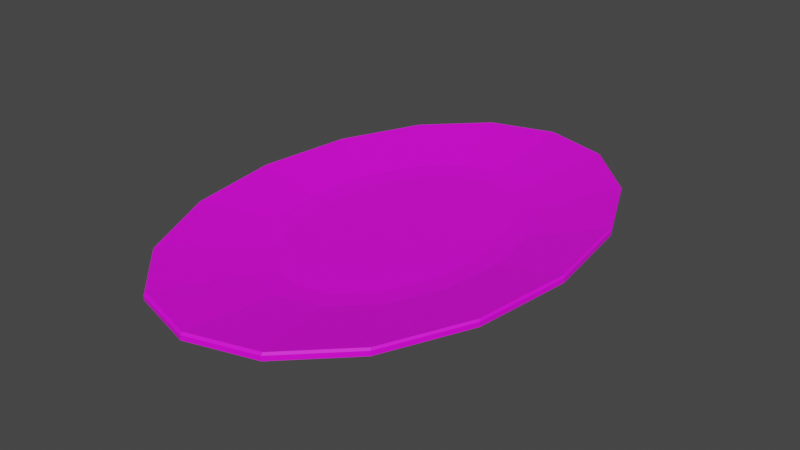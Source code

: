 # Source: plate-02.blend  (saved by Blender 4.0.36; exported with 4.5.12 LTS)
import bpy
from mathutils import Matrix  # noqa: F401  (used for matrix-valued properties, if any)

bpy.ops.wm.read_factory_settings(use_empty=True)
scene = bpy.context.scene
scene.name = 'Scene'

# ---- collections
col_collection = bpy.data.collections.new('Collection'); scene.collection.children.link(col_collection)

# ---- images (referenced by path relative to the original .blend; pixels are not part of the script)
import os
ASSET_DIR = os.environ.get("B2B_ASSET_DIR", "")  # directory of the original .blend (textures are referenced by path, not embedded)
HERE = os.path.dirname(os.path.abspath(__file__))  # packed textures are extracted next to this script under _unpacked/

def load_image(name, relpath, width, height, colorspace="sRGB"):
    """Load a texture the original file referenced (path relative to the .blend, or extracted next to this script)."""
    p = next((c for c in (os.path.join(HERE, relpath), os.path.join(ASSET_DIR, relpath)) if relpath and os.path.exists(c)), "")
    if p:
        img = bpy.data.images.load(p, check_existing=True)
        img.name = name
    else:  # same state as the original file: an image datablock whose file is absent (Cycles renders it pink)
        img = bpy.data.images.new(name, width, height)
        img.source = "FILE"
        img.filepath = "//" + (relpath or name)
    img.colorspace_settings.name = colorspace
    return img
img_colortilemap_png = load_image('ColorTilemap.png', 'ColorTilemap.png', 1024, 1024, 'sRGB')

# ---- materials (node trees are filled in below, after node groups)
mat_pixelassetsmaterial = bpy.data.materials.new('PixelAssetsMaterial')
mat_pixelassetsmaterial.use_transparent_shadow = False

# ---- material node trees
mat_pixelassetsmaterial.use_nodes = True; mat_pixelassetsmaterial.node_tree.nodes.clear()
_N = mat_pixelassetsmaterial.node_tree.nodes; _L = mat_pixelassetsmaterial.node_tree.links
n0 = _N.new('ShaderNodeBsdfPrincipled'); n0.name = 'Principled BSDF'; n0.location = (10, 300)
n0.distribution = 'GGX'
n0.subsurface_method = 'BURLEY'
n0.inputs[3].default_value = 1.45
n0.inputs[27].default_value = (0.0, 0.0, 0.0, 1.0)
n0.inputs[28].default_value = 1.0
n1 = _N.new('ShaderNodeOutputMaterial'); n1.name = 'Material Output'; n1.location = (300, 300)
n2 = _N.new('ShaderNodeTexImage'); n2.name = 'Image Texture'; n2.location = (-280, 280)
n2.image = img_colortilemap_png
_L.new(n0.outputs[0], n1.inputs[0])
_L.new(n2.outputs[0], n0.inputs[0])
n1.is_active_output = True

# ---- world
world_world = bpy.data.worlds.new('World'); scene.world = world_world
world_world.use_nodes = True; world_world.node_tree.nodes.clear()
_N = world_world.node_tree.nodes; _L = world_world.node_tree.links
n0 = _N.new('ShaderNodeOutputWorld'); n0.name = 'World Output'; n0.location = (300, 300)
n1 = _N.new('ShaderNodeBackground'); n1.name = 'Background'; n1.location = (10, 300)
n1.inputs[0].default_value = (0.05088, 0.05088, 0.05088, 1.0)
_L.new(n1.outputs[0], n0.inputs[0])
n0.is_active_output = True
world_world.color = (0.05088, 0.05088, 0.05088)
world_world.use_sun_shadow = False
world_world.sun_shadow_jitter_overblur = 0.0

# ---- meshes
me_cylinder = bpy.data.meshes.new('Cylinder')
me_cylinder.from_pydata([(-3.725e-08, 1.472, 0.0), (0.3827, 1.36, 0.0), (0.7071, 1.041, 0.0), (0.9239, 0.5632, 0.0), (1.0, -8.319e-08, 0.0), (0.9239, -0.5632, 0.0), (0.7071, -1.041, 0.0), (0.3827, -1.36, 0.0), (1.137e-07, -1.472, 0.0), (-0.3827, -1.36, 0.0), (-0.7071, -1.041, 0.0), (-0.9239, -0.5632, 0.0), (-1.0, -1.305e-09, 0.0), (-0.9239, 0.5632, 0.0), (-0.7071, 1.041, 0.0), (-0.3827, 1.36, 0.0), (-4.922e-08, 1.835, 0.1045), (0.4772, 1.696, 0.1045), (0.8818, 1.298, 0.1045), (1.152, 0.7023, 0.1045), (1.247, -1.038e-07, 0.1045), (1.152, -0.7023, 0.1045), (0.8818, -1.298, 0.1045), (0.4772, -1.696, 0.1045), (1.391e-07, -1.835, 0.1045), (-0.4772, -1.696, 0.1045), (-0.8818, -1.298, 0.1045), (-1.152, -0.7023, 0.1045), (-1.247, -1.71e-09, 0.1045), (-1.152, 0.7023, 0.1045), (-0.8818, 1.298, 0.1045), (-0.4772, 1.696, 0.1045), (0.229, 0.8893, 0.04563), (0.2942, 1.045, 0.05818), (-1.886e-08, 1.131, 0.05811), (2.235e-08, 0.9563, 0.04563), (0.4334, 0.6883, 0.04563), (0.5443, 0.8011, 0.05836), (0.5755, 0.3753, 0.04563), (0.7122, 0.4341, 0.05857), (0.6262, -6.426e-08, 0.04563), (0.7713, -6.876e-08, 0.05866), (0.5755, -0.3753, 0.04563), (0.7122, -0.4341, 0.05857), (0.4334, -0.6883, 0.04563), (0.5443, -0.8011, 0.05836), (0.229, -0.8893, 0.04563), (0.2942, -1.045, 0.05818), (1.341e-07, -0.9563, 0.04563), (9.718e-08, -1.131, 0.05811), (-0.229, -0.8893, 0.04563), (-0.2942, -1.045, 0.05818), (-0.4334, -0.6883, 0.04563), (-0.5443, -0.8011, 0.05836), (-0.5755, -0.3753, 0.04563), (-0.7122, -0.4341, 0.05857), (-0.6262, -2.887e-08, 0.04563), (-0.7713, -5.607e-09, 0.05866), (-0.5755, 0.3753, 0.04563), (-0.7122, 0.4341, 0.05857), (-0.4334, 0.6883, 0.04563), (-0.5443, 0.8011, 0.05836), (-0.229, 0.8893, 0.04563), (-0.2942, 1.045, 0.05818), (-4.922e-08, 1.835, 0.1378), (-4.847e-08, 1.818, 0.1501), (0.4727, 1.679, 0.1501), (0.4772, 1.696, 0.1378), (0.8733, 1.285, 0.1501), (0.8818, 1.298, 0.1378), (1.141, 0.6955, 0.15), (1.152, 0.7023, 0.1378), (1.235, -1.029e-07, 0.15), (1.247, -1.038e-07, 0.1378), (1.141, -0.6955, 0.15), (1.152, -0.7023, 0.1378), (0.8733, -1.285, 0.1501), (0.8818, -1.298, 0.1378), (0.4727, -1.679, 0.1501), (0.4772, -1.696, 0.1378), (1.38e-07, -1.818, 0.1501), (1.391e-07, -1.835, 0.1378), (-0.4727, -1.679, 0.1501), (-0.4772, -1.696, 0.1378), (-0.8733, -1.285, 0.1501), (-0.8818, -1.298, 0.1378), (-1.141, -0.6955, 0.15), (-1.152, -0.7023, 0.1378), (-1.235, -1.811e-09, 0.15), (-1.247, -1.71e-09, 0.1378), (-1.141, 0.6955, 0.15), (-1.152, 0.7023, 0.1378), (-0.8733, 1.285, 0.1501), (-0.8818, 1.298, 0.1378), (-0.4727, 1.679, 0.1501), (-0.4772, 1.696, 0.1378)], [], [(31, 95, 64, 16), (70, 68, 37, 39), (72, 70, 39, 41), (74, 72, 41, 43), (76, 74, 43, 45), (78, 76, 45, 47), (80, 78, 47, 49), (82, 80, 49, 51), (84, 82, 51, 53), (86, 84, 53, 55), (88, 86, 55, 57), (90, 88, 57, 59), (92, 90, 59, 61), (94, 92, 61, 63), (20, 73, 75, 21), (65, 94, 63, 34), (0, 1, 2, 3, 4, 5, 6, 7, 8, 9, 10, 11, 12, 13, 14, 15), (15, 31, 16, 0), (14, 30, 31, 15), (13, 29, 30, 14), (12, 28, 29, 13), (11, 27, 28, 12), (10, 26, 27, 11), (9, 25, 26, 10), (8, 24, 25, 9), (7, 23, 24, 8), (6, 22, 23, 7), (5, 21, 22, 6), (4, 20, 21, 5), (3, 19, 20, 4), (2, 18, 19, 3), (1, 17, 18, 2), (0, 16, 17, 1), (17, 67, 69, 18), (25, 83, 85, 26), (30, 93, 95, 31), (68, 66, 33, 37), (23, 79, 81, 24), (28, 89, 91, 29), (21, 75, 77, 22), (26, 85, 87, 27), (19, 71, 73, 20), (24, 81, 83, 25), (32, 35, 62, 60, 58, 56, 54, 52, 50, 48, 46, 44, 42, 40, 38, 36), (29, 91, 93, 30), (22, 77, 79, 23), (27, 87, 89, 28), (18, 69, 71, 19), (33, 34, 35, 32), (37, 33, 32, 36), (39, 37, 36, 38), (41, 39, 38, 40), (43, 41, 40, 42), (45, 43, 42, 44), (47, 45, 44, 46), (49, 47, 46, 48), (51, 49, 48, 50), (53, 51, 50, 52), (55, 53, 52, 54), (57, 55, 54, 56), (59, 57, 56, 58), (61, 59, 58, 60), (63, 61, 60, 62), (34, 63, 62, 35), (16, 64, 67, 17), (67, 64, 65, 66), (69, 67, 66, 68), (71, 69, 68, 70), (73, 71, 70, 72), (75, 73, 72, 74), (77, 75, 74, 76), (79, 77, 76, 78), (81, 79, 78, 80), (83, 81, 80, 82), (85, 83, 82, 84), (87, 85, 84, 86), (89, 87, 86, 88), (91, 89, 88, 90), (93, 91, 90, 92), (95, 93, 92, 94), (64, 95, 94, 65), (66, 65, 34, 33)])
_uv = me_cylinder.uv_layers.new(name='UVMap')
_uv.uv.foreach_set('vector', [0.02608, 0.9653, 0.02608, 0.9695, 0.02366, 0.9695, 0.02366, 0.9653, 0.05503, 0.9714, 0.05745, 0.9714, 0.05745, 0.9714, 0.05503, 0.9714, 0.05262, 0.9714, 0.05503, 0.9714, 0.05503, 0.9714, 0.05262, 0.9714, 0.05021, 0.9714, 0.05262, 0.9714, 0.05262, 0.9714, 0.05021, 0.9714, 0.0478, 0.9714, 0.05021, 0.9714, 0.05021, 0.9714, 0.0478, 0.9714, 0.04538, 0.9714, 0.0478, 0.9714, 0.0478, 0.9714, 0.04538, 0.9714, 0.04297, 0.9714, 0.04538, 0.9714, 0.04538, 0.9714, 0.04297, 0.9714, 0.04056, 0.9714, 0.04297, 0.9714, 0.04297, 0.9714, 0.04056, 0.9714, 0.03814, 0.9714, 0.04056, 0.9714, 0.04056, 0.9714, 0.03814, 0.9714, 0.03573, 0.9714, 0.03814, 0.9714, 0.03814, 0.9714, 0.03573, 0.9714, 0.03332, 0.9714, 0.03573, 0.9714, 0.03573, 0.9714, 0.03332, 0.9714, 0.0309, 0.9714, 0.03332, 0.9714, 0.03332, 0.9714, 0.0309, 0.9714, 0.02849, 0.9714, 0.0309, 0.9714, 0.0309, 0.9714, 0.02849, 0.9714, 0.02608, 0.9714, 0.02849, 0.9714, 0.02849, 0.9714, 0.02608, 0.9714, 0.05262, 0.9653, 0.05262, 0.9695, 0.05021, 0.9695, 0.05021, 0.9653, 0.02366, 0.9714, 0.02608, 0.9714, 0.02608, 0.9714, 0.02366, 0.9714, 0.05262, 0.9517, 0.05617, 0.951, 0.05917, 0.949, 0.06118, 0.946, 0.06189, 0.9424, 0.06118, 0.9389, 0.05917, 0.9359, 0.05617, 0.9339, 0.05262, 0.9332, 0.04908, 0.9339, 0.04607, 0.9359, 0.04406, 0.9389, 0.04335, 0.9424, 0.04406, 0.946, 0.04607, 0.949, 0.04908, 0.951, 0.02608, 0.9521, 0.02608, 0.9653, 0.02366, 0.9653, 0.02366, 0.9521, 0.02849, 0.9521, 0.02849, 0.9653, 0.02608, 0.9653, 0.02608, 0.9521, 0.0309, 0.9521, 0.0309, 0.9653, 0.02849, 0.9653, 0.02849, 0.9521, 0.03332, 0.9521, 0.03332, 0.9653, 0.0309, 0.9653, 0.0309, 0.9521, 0.03573, 0.9521, 0.03573, 0.9653, 0.03332, 0.9653, 0.03332, 0.9521, 0.03814, 0.9521, 0.03814, 0.9653, 0.03573, 0.9653, 0.03573, 0.9521, 0.04056, 0.9521, 0.04056, 0.9653, 0.03814, 0.9653, 0.03814, 0.9521, 0.04297, 0.9521, 0.04297, 0.9653, 0.04056, 0.9653, 0.04056, 0.9521, 0.04538, 0.9521, 0.04538, 0.9653, 0.04297, 0.9653, 0.04297, 0.9521, 0.0478, 0.9521, 0.0478, 0.9653, 0.04538, 0.9653, 0.04538, 0.9521, 0.05021, 0.9521, 0.05021, 0.9653, 0.0478, 0.9653, 0.0478, 0.9521, 0.05262, 0.9521, 0.05262, 0.9653, 0.05021, 0.9653, 0.05021, 0.9521, 0.05503, 0.9521, 0.05503, 0.9653, 0.05262, 0.9653, 0.05262, 0.9521, 0.05745, 0.9521, 0.05745, 0.9653, 0.05503, 0.9653, 0.05503, 0.9521, 0.05986, 0.9521, 0.05986, 0.9653, 0.05745, 0.9653, 0.05745, 0.9521, 0.06227, 0.9521, 0.06227, 0.9653, 0.05986, 0.9653, 0.05986, 0.9521, 0.05986, 0.9653, 0.05986, 0.9695, 0.05745, 0.9695, 0.05745, 0.9653, 0.04056, 0.9653, 0.04056, 0.9695, 0.03814, 0.9695, 0.03814, 0.9653, 0.02849, 0.9653, 0.02849, 0.9695, 0.02608, 0.9695, 0.02608, 0.9653, 0.05745, 0.9714, 0.05986, 0.9714, 0.05986, 0.9714, 0.05745, 0.9714, 0.04538, 0.9653, 0.04538, 0.9695, 0.04297, 0.9695, 0.04297, 0.9653, 0.03332, 0.9653, 0.03332, 0.9695, 0.0309, 0.9695, 0.0309, 0.9653, 0.05021, 0.9653, 0.05021, 0.9695, 0.0478, 0.9695, 0.0478, 0.9653, 0.03814, 0.9653, 0.03814, 0.9695, 0.03573, 0.9695, 0.03573, 0.9653, 0.05503, 0.9653, 0.05503, 0.9695, 0.05262, 0.9695, 0.05262, 0.9653, 0.04297, 0.9653, 0.04297, 0.9695, 0.04056, 0.9695, 0.04056, 0.9653, 0.03633, 0.9504, 0.03332, 0.951, 0.03031, 0.9504, 0.02762, 0.9486, 0.02575, 0.9458, 0.02509, 0.9424, 0.02575, 0.9391, 0.02762, 0.9363, 0.03031, 0.9345, 0.03332, 0.9339, 0.03633, 0.9345, 0.03901, 0.9363, 0.04088, 0.9391, 0.04154, 0.9424, 0.04088, 0.9458, 0.03901, 0.9486, 0.0309, 0.9653, 0.0309, 0.9695, 0.02849, 0.9695, 0.02849, 0.9653, 0.0478, 0.9653, 0.0478, 0.9695, 0.04538, 0.9695, 0.04538, 0.9653, 0.03573, 0.9653, 0.03573, 0.9695, 0.03332, 0.9695, 0.03332, 0.9653, 0.05745, 0.9653, 0.05745, 0.9695, 0.05503, 0.9695, 0.05503, 0.9653, 0.05986, 0.9714, 0.06227, 0.9714, 0.06208, 0.9714, 0.06003, 0.9714, 0.05745, 0.9714, 0.05986, 0.9714, 0.05971, 0.9714, 0.05756, 0.9714, 0.05503, 0.9714, 0.05745, 0.9714, 0.05735, 0.9714, 0.05511, 0.9714, 0.05262, 0.9714, 0.05503, 0.9714, 0.05497, 0.9714, 0.05269, 0.9714, 0.05021, 0.9714, 0.05262, 0.9714, 0.05256, 0.9714, 0.05028, 0.9714, 0.0478, 0.9714, 0.05021, 0.9714, 0.05013, 0.9714, 0.04789, 0.9714, 0.04538, 0.9714, 0.0478, 0.9714, 0.04769, 0.9714, 0.04553, 0.9714, 0.04297, 0.9714, 0.04538, 0.9714, 0.04521, 0.9714, 0.04317, 0.9714, 0.04056, 0.9714, 0.04297, 0.9714, 0.04277, 0.9714, 0.04072, 0.9714, 0.03814, 0.9714, 0.04056, 0.9714, 0.04041, 0.9714, 0.03825, 0.9714, 0.03573, 0.9714, 0.03814, 0.9714, 0.03805, 0.9714, 0.0358, 0.9714, 0.03332, 0.9714, 0.03573, 0.9714, 0.03566, 0.9714, 0.03338, 0.9714, 0.0309, 0.9714, 0.03332, 0.9714, 0.03325, 0.9714, 0.03097, 0.9714, 0.02849, 0.9714, 0.0309, 0.9714, 0.03083, 0.9714, 0.02858, 0.9714, 0.02608, 0.9714, 0.02849, 0.9714, 0.02838, 0.9714, 0.02622, 0.9714, 0.02366, 0.9714, 0.02608, 0.9714, 0.02591, 0.9714, 0.02386, 0.9714, 0.06227, 0.9653, 0.06227, 0.9695, 0.05986, 0.9695, 0.05986, 0.9653, 0.05986, 0.9695, 0.06227, 0.9695, 0.06227, 0.9714, 0.05986, 0.9714, 0.05745, 0.9695, 0.05986, 0.9695, 0.05986, 0.9714, 0.05745, 0.9714, 0.05503, 0.9695, 0.05745, 0.9695, 0.05745, 0.9714, 0.05503, 0.9714, 0.05262, 0.9695, 0.05503, 0.9695, 0.05503, 0.9714, 0.05262, 0.9714, 0.05021, 0.9695, 0.05262, 0.9695, 0.05262, 0.9714, 0.05021, 0.9714, 0.0478, 0.9695, 0.05021, 0.9695, 0.05021, 0.9714, 0.0478, 0.9714, 0.04538, 0.9695, 0.0478, 0.9695, 0.0478, 0.9714, 0.04538, 0.9714, 0.04297, 0.9695, 0.04538, 0.9695, 0.04538, 0.9714, 0.04297, 0.9714, 0.04056, 0.9695, 0.04297, 0.9695, 0.04297, 0.9714, 0.04056, 0.9714, 0.03814, 0.9695, 0.04056, 0.9695, 0.04056, 0.9714, 0.03814, 0.9714, 0.03573, 0.9695, 0.03814, 0.9695, 0.03814, 0.9714, 0.03573, 0.9714, 0.03332, 0.9695, 0.03573, 0.9695, 0.03573, 0.9714, 0.03332, 0.9714, 0.0309, 0.9695, 0.03332, 0.9695, 0.03332, 0.9714, 0.0309, 0.9714, 0.02849, 0.9695, 0.0309, 0.9695, 0.0309, 0.9714, 0.02849, 0.9714, 0.02608, 0.9695, 0.02849, 0.9695, 0.02849, 0.9714, 0.02608, 0.9714, 0.02366, 0.9695, 0.02608, 0.9695, 0.02608, 0.9714, 0.02366, 0.9714, 0.05986, 0.9714, 0.06227, 0.9714, 0.06227, 0.9714, 0.05986, 0.9714])
me_cylinder.materials.append(mat_pixelassetsmaterial)
me_cylinder.use_remesh_fix_poles = True
me_cylinder.use_remesh_preserve_attributes = False
me_cylinder.use_mirror_vertex_groups = False
me_cylinder.update()

# ---- objects
ob_cylinder = bpy.data.objects.new('Cylinder', me_cylinder)
ob_foodspawn = bpy.data.objects.new('FoodSpawn', None)

# ---- transforms, parenting, visibility, modifiers, constraints
ob_cylinder.location = (3.725e-08, 1.49e-08, 0.0)
ob_cylinder.lineart.crease_threshold = 0.0
ob_foodspawn.location = (0.0, 0.0, 0.04748)
ob_foodspawn.lineart.crease_threshold = 0.0

# ---- collection membership
col_collection.objects.link(ob_cylinder)
col_collection.objects.link(ob_foodspawn)

# ---- scene / render settings (as saved in the file)
scene.frame_start = 1; scene.frame_end = 250; scene.frame_set(1)
scene.render.engine = 'BLENDER_EEVEE_NEXT'
scene.cycles.use_denoising = False
scene.cycles.samples = 128
scene.cycles.sampling_pattern = 'TABULATED_SOBOL'
scene.cycles.use_adaptive_sampling = False
scene.cycles.use_light_tree = False
scene.view_settings.view_transform = 'Filmic'
bpy.context.view_layer.update()

# ---- added for rendering (the .blend has no active camera and no usable light): camera, sun
cam_auto = bpy.data.cameras.new('AutoCamera')
cam_auto.lens = 50.0
cam_auto.sensor_width = 36.0
cam_auto.clip_end = 1000.0
ob_auto_camera = bpy.data.objects.new('AutoCamera', cam_auto)
scene.collection.objects.link(ob_auto_camera)
ob_auto_camera.location = (4.10829, -4.92995, 3.36169)
ob_auto_camera.rotation_euler = (1.09748, -7.21219e-08, 0.694738)
scene.camera = ob_auto_camera
light_auto_sun = bpy.data.lights.new('AutoSun', 'SUN')
light_auto_sun.energy = 3.0
light_auto_sun.angle = 0.0523599
ob_auto_sun = bpy.data.objects.new('AutoSun', light_auto_sun)
scene.collection.objects.link(ob_auto_sun)
ob_auto_sun.rotation_euler = (0.872665, 0.174533, 0.523599)
bpy.context.view_layer.update()
